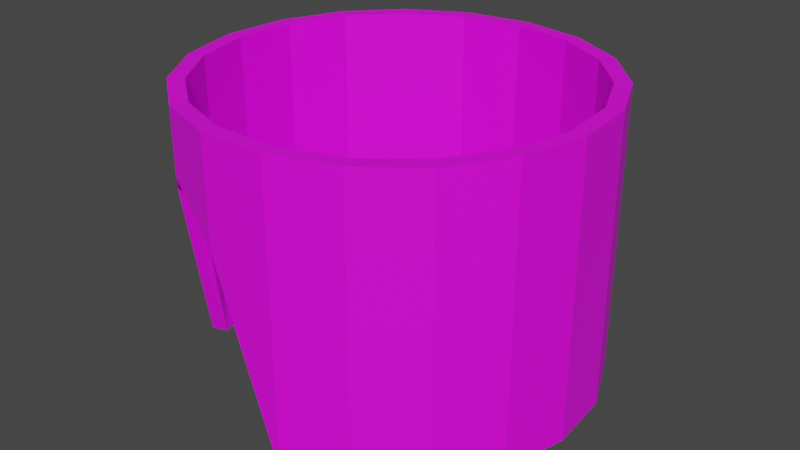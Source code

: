 # Source: cyrk1_1.blend  (saved by Blender 2.91.10; exported with 4.5.12 LTS)
import bpy
from mathutils import Matrix  # noqa: F401  (used for matrix-valued properties, if any)

bpy.ops.wm.read_factory_settings(use_empty=True)
scene = bpy.context.scene
scene.name = 'Scene'

# ---- collections
col_collection = bpy.data.collections.new('Collection'); scene.collection.children.link(col_collection)

# ---- images (referenced by path relative to the original .blend; pixels are not part of the script)
import os
ASSET_DIR = os.environ.get("B2B_ASSET_DIR", "")  # directory of the original .blend (textures are referenced by path, not embedded)
HERE = os.path.dirname(os.path.abspath(__file__))  # packed textures are extracted next to this script under _unpacked/

def load_image(name, relpath, width, height, colorspace="sRGB"):
    """Load a texture the original file referenced (path relative to the .blend, or extracted next to this script)."""
    p = next((c for c in (os.path.join(HERE, relpath), os.path.join(ASSET_DIR, relpath)) if relpath and os.path.exists(c)), "")
    if p:
        img = bpy.data.images.load(p, check_existing=True)
        img.name = name
    else:  # same state as the original file: an image datablock whose file is absent (Cycles renders it pink)
        img = bpy.data.images.new(name, width, height)
        img.source = "FILE"
        img.filepath = "//" + (relpath or name)
    img.colorspace_settings.name = colorspace
    return img
img_cyrk_png = load_image('cyrk.png', 'cyrk.png', 1024, 1024, 'sRGB')

# ---- materials (node trees are filled in below, after node groups)
mat_material_001 = bpy.data.materials.new('Material.001')
mat_material_001.use_transparent_shadow = False

# ---- material node trees
mat_material_001.use_nodes = True; mat_material_001.node_tree.nodes.clear()
_N = mat_material_001.node_tree.nodes; _L = mat_material_001.node_tree.links
n0 = _N.new('ShaderNodeBsdfPrincipled'); n0.name = 'Principled BSDF'; n0.location = (10, 300)
n0.distribution = 'GGX'
n0.subsurface_method = 'BURLEY'
n0.inputs[3].default_value = 1.45
n0.inputs[27].default_value = (0.0, 0.0, 0.0, 1.0)
n0.inputs[28].default_value = 1.0
n1 = _N.new('ShaderNodeOutputMaterial'); n1.name = 'Material Output'; n1.location = (300, 300)
n2 = _N.new('ShaderNodeTexImage'); n2.name = 'Image Texture'; n2.location = (-280, 280)
n2.image = img_cyrk_png
_L.new(n0.outputs[0], n1.inputs[0])
_L.new(n2.outputs[0], n0.inputs[0])
n1.is_active_output = True

# ---- world
world_world = bpy.data.worlds.new('World'); scene.world = world_world
world_world.use_nodes = True; world_world.node_tree.nodes.clear()
_N = world_world.node_tree.nodes; _L = world_world.node_tree.links
n0 = _N.new('ShaderNodeOutputWorld'); n0.name = 'World Output'; n0.location = (300, 300)
n1 = _N.new('ShaderNodeBackground'); n1.name = 'Background'; n1.location = (10, 300)
n1.inputs[0].default_value = (0.05088, 0.05088, 0.05088, 1.0)
_L.new(n1.outputs[0], n0.inputs[0])
n0.is_active_output = True
world_world.color = (0.05088, 0.05088, 0.05088)
world_world.use_sun_shadow = False
world_world.sun_shadow_jitter_overblur = 0.0

# ---- meshes
me_cylinder = bpy.data.meshes.new('Cylinder')
me_cylinder.from_pydata([(0.0, 1.0, 0.0), (-0.2989, 0.8707, 0.0), (0.3247, 0.9458, 0.0), (-0.5655, 0.7265, 0.0), (0.6142, 0.7891, 0.0), (-0.7707, 0.5035, 0.0), (0.8372, 0.5469, 0.0), (-0.8925, 0.226, 0.0), (0.9694, 0.2455, 0.0), (-0.9175, -0.07602, -0.038), (0.9966, -0.08258, 0.0), (-0.8431, -0.3698, -0.04315), (0.9158, -0.4017, 0.0), (-0.6773, -0.6235, 0.9638), (0.7357, -0.6773, 0.0), (-0.4382, -0.8097, 1.108), (0.4759, -0.8795, -0.03644), (-0.1515, -0.9081, 0.9638), (0.1646, -0.9864, -0.03768), (0.1515, -0.9081, -0.04315), (-0.1646, -0.9864, 0.9102), (0.4382, -0.8097, -0.038), (-0.4759, -0.8795, 1.108), (0.6773, -0.6235, 0.0), (-0.7357, -0.6773, 0.9102), (0.8431, -0.3698, 0.0), (-0.9158, -0.4017, -0.03768), (0.9175, -0.07602, 0.0), (-0.9966, -0.08258, -0.03644), (0.8925, 0.226, 0.0), (-0.9694, 0.2455, 0.0), (0.7707, 0.5035, 0.0), (-0.8372, 0.5469, 0.0), (0.5655, 0.7265, 0.0), (-0.6142, 0.7891, 0.0), (0.2989, 0.8707, 0.0), (-0.3247, 0.9458, 0.0), (1.121e-08, 0.9206, 0.0), (0.0, 1.0, 1.432), (-0.2989, 0.8707, 1.432), (0.3247, 0.9458, 1.432), (-0.5655, 0.7265, 1.432), (0.6142, 0.7891, 1.432), (-0.7707, 0.5035, 1.432), (0.8372, 0.5469, 1.432), (-0.8925, 0.226, 1.432), (0.9694, 0.2455, 1.432), (-0.9175, -0.07602, 1.432), (0.9966, -0.08258, 1.432), (-0.8431, -0.3698, 1.432), (0.9158, -0.4017, 1.432), (-0.6773, -0.6235, 1.432), (0.7357, -0.6773, 1.432), (-0.4382, -0.8097, 1.432), (0.4759, -0.8795, 1.432), (-0.1515, -0.9081, 1.432), (0.1646, -0.9864, 1.432), (0.1515, -0.9081, 1.432), (-0.1646, -0.9864, 1.432), (0.4382, -0.8097, 1.432), (-0.4759, -0.8795, 1.432), (0.6773, -0.6235, 1.432), (-0.7357, -0.6773, 1.432), (0.8431, -0.3698, 1.432), (-0.9158, -0.4017, 1.432), (0.9175, -0.07602, 1.432), (-0.9966, -0.08258, 1.432), (0.8925, 0.226, 1.432), (-0.9694, 0.2455, 1.432), (0.7707, 0.5035, 1.432), (-0.8372, 0.5469, 1.432), (0.5655, 0.7265, 1.432), (-0.6142, 0.7891, 1.432), (0.2989, 0.8707, 1.432), (-0.3247, 0.9458, 1.432), (1.121e-08, 0.9206, 1.432)], [], [(22, 24, 13, 15), (2, 4, 33, 35), (36, 0, 37, 1), (26, 28, 9, 11), (16, 18, 19, 21), (6, 8, 29, 31), (30, 32, 5, 7), (20, 22, 15, 17), (10, 12, 25, 27), (34, 36, 1, 3), (24, 26, 11, 13), (0, 2, 35, 37), (14, 16, 21, 23), (4, 6, 31, 33), (28, 30, 7, 9), (18, 20, 17, 19), (8, 10, 27, 29), (32, 34, 3, 5), (40, 73, 71, 42), (12, 14, 23, 25), (60, 53, 51, 62), (74, 39, 75, 38), (64, 49, 47, 66), (54, 59, 57, 56), (44, 69, 67, 46), (68, 45, 43, 70), (58, 55, 53, 60), (48, 65, 63, 50), (72, 41, 39, 74), (62, 51, 49, 64), (38, 75, 73, 40), (52, 61, 59, 54), (42, 71, 69, 44), (66, 47, 45, 68), (56, 57, 55, 58), (46, 67, 65, 48), (70, 43, 41, 72), (50, 63, 61, 52), (25, 63, 65, 27), (4, 42, 44, 6), (22, 60, 62, 24), (27, 65, 67, 29), (9, 47, 49, 11), (14, 52, 54, 16), (32, 70, 72, 34), (11, 49, 51, 13), (29, 67, 69, 31), (6, 44, 46, 8), (24, 62, 64, 26), (31, 69, 71, 33), (13, 51, 53, 15), (16, 54, 56, 18), (34, 72, 74, 36), (15, 53, 55, 17), (33, 71, 73, 35), (8, 46, 48, 10), (26, 64, 66, 28), (0, 38, 40, 2), (37, 75, 39, 1), (35, 73, 75, 37), (17, 55, 57, 19), (18, 56, 58, 20), (36, 74, 38, 0), (19, 57, 59, 21), (1, 39, 41, 3), (10, 48, 50, 12), (28, 66, 68, 30), (3, 41, 43, 5), (21, 59, 61, 23), (2, 40, 42, 4), (20, 58, 60, 22), (23, 61, 63, 25), (5, 43, 45, 7), (12, 50, 52, 14), (30, 68, 70, 32), (7, 45, 47, 9)])
_uv = me_cylinder.uv_layers.new(name='UVMap')
_uv.uv.foreach_set('vector', [0.3605, 0.2707, 0.3557, 0.23, 0.3526, 0.2349, 0.357, 0.2724, 0.2716, 0.2922, 0.274, 0.3347, 0.2774, 0.3313, 0.2752, 0.2922, 0.2811, 0.2119, 0.274, 0.2498, 0.2774, 0.2531, 0.2839, 0.2183, 0.3467, 0.196, 0.3343, 0.1725, 0.3329, 0.182, 0.3443, 0.2037, 0.3467, 0.3884, 0.3557, 0.3544, 0.3526, 0.3495, 0.3443, 0.3808, 0.2811, 0.3725, 0.2919, 0.4017, 0.2938, 0.393, 0.2839, 0.3661, 0.3201, 0.1619, 0.3054, 0.1655, 0.3063, 0.1755, 0.3198, 0.1723, 0.3605, 0.3137, 0.3605, 0.2707, 0.357, 0.2724, 0.357, 0.312, 0.3054, 0.419, 0.3201, 0.4225, 0.3198, 0.4122, 0.3063, 0.4089, 0.2919, 0.1828, 0.2811, 0.2119, 0.2839, 0.2183, 0.2938, 0.1914, 0.3557, 0.23, 0.3467, 0.196, 0.3443, 0.2037, 0.3526, 0.2349, 0.274, 0.2498, 0.2716, 0.2922, 0.2752, 0.2922, 0.2774, 0.2531, 0.3343, 0.4119, 0.3467, 0.3884, 0.3443, 0.3808, 0.3329, 0.4024, 0.274, 0.3347, 0.2811, 0.3725, 0.2839, 0.3661, 0.2774, 0.3313, 0.3343, 0.1725, 0.3201, 0.1619, 0.3198, 0.1723, 0.3329, 0.182, 0.3557, 0.3544, 0.3605, 0.3137, 0.357, 0.312, 0.3526, 0.3495, 0.2919, 0.4017, 0.3054, 0.419, 0.3063, 0.4089, 0.2938, 0.393, 0.3054, 0.1655, 0.2919, 0.1828, 0.2938, 0.1914, 0.3063, 0.1755, 0.3583, 0.271, 0.3548, 0.2727, 0.3548, 0.3118, 0.3583, 0.3135, 0.3201, 0.4225, 0.3343, 0.4119, 0.3329, 0.4024, 0.3198, 0.4122, 0.2705, 0.2922, 0.274, 0.2922, 0.2762, 0.2536, 0.2729, 0.2503, 0.3446, 0.1972, 0.3422, 0.2048, 0.3505, 0.2357, 0.3536, 0.2308, 0.2799, 0.2129, 0.2826, 0.2192, 0.2925, 0.1927, 0.2905, 0.1841, 0.2905, 0.4003, 0.2925, 0.3917, 0.2826, 0.3652, 0.2799, 0.3715, 0.3536, 0.3536, 0.3505, 0.3488, 0.3422, 0.3796, 0.3446, 0.3872, 0.3039, 0.1671, 0.3047, 0.177, 0.3181, 0.1738, 0.3184, 0.1636, 0.2729, 0.3341, 0.2762, 0.3308, 0.274, 0.2922, 0.2705, 0.2922, 0.3325, 0.4104, 0.331, 0.401, 0.3181, 0.4106, 0.3184, 0.4209, 0.3325, 0.174, 0.331, 0.1834, 0.3422, 0.2048, 0.3446, 0.1972, 0.2729, 0.2503, 0.2762, 0.2536, 0.2826, 0.2192, 0.2799, 0.2129, 0.3536, 0.2308, 0.3505, 0.2357, 0.3548, 0.2727, 0.3583, 0.271, 0.3039, 0.4173, 0.3047, 0.4074, 0.2925, 0.3917, 0.2905, 0.4003, 0.3583, 0.3135, 0.3548, 0.3118, 0.3505, 0.3488, 0.3536, 0.3536, 0.2905, 0.1841, 0.2925, 0.1927, 0.3047, 0.177, 0.3039, 0.1671, 0.2799, 0.3715, 0.2826, 0.3652, 0.2762, 0.3308, 0.2729, 0.3341, 0.3446, 0.3872, 0.3422, 0.3796, 0.331, 0.401, 0.3325, 0.4104, 0.3184, 0.1636, 0.3181, 0.1738, 0.331, 0.1834, 0.3325, 0.174, 0.3184, 0.4209, 0.3181, 0.4106, 0.3047, 0.4074, 0.3039, 0.4173, 0.177, 0.1236, 0.177, 0.4608, 0.2266, 0.4608, 0.2266, 0.1236, 0.3754, 0.4625, 0.3754, 0.122, 0.3254, 0.122, 0.3254, 0.4625, 0.876, 0.4625, 0.876, 0.122, 0.826, 0.122, 0.826, 0.4625, 0.2266, 0.1236, 0.2266, 0.4608, 0.2763, 0.4608, 0.2763, 0.1236, 0.723, 0.1236, 0.723, 0.4608, 0.7726, 0.4608, 0.7726, 0.1236, 0.1251, 0.4625, 0.1251, 0.122, 0.07505, 0.122, 0.07505, 0.4625, 0.6257, 0.4625, 0.6257, 0.122, 0.5757, 0.122, 0.5757, 0.4625, 0.7726, 0.1236, 0.7726, 0.4608, 0.8222, 0.4608, 0.8222, 0.1236, 0.2763, 0.1236, 0.2763, 0.4608, 0.3259, 0.4608, 0.3259, 0.1236, 0.3254, 0.4625, 0.3254, 0.122, 0.2753, 0.122, 0.2753, 0.4625, 0.826, 0.4625, 0.826, 0.122, 0.7759, 0.122, 0.7759, 0.4625, 0.3259, 0.1236, 0.3259, 0.4608, 0.3755, 0.4608, 0.3755, 0.1236, 0.8222, 0.1236, 0.8222, 0.4608, 0.8719, 0.4608, 0.8719, 0.1236, 0.07505, 0.4625, 0.07505, 0.122, 0.02498, 0.122, 0.02499, 0.4625, 0.5757, 0.4625, 0.5757, 0.122, 0.5256, 0.122, 0.5256, 0.4625, 0.8719, 0.1236, 0.8719, 0.4608, 0.9215, 0.4608, 0.9215, 0.1236, 0.3755, 0.1236, 0.3755, 0.4608, 0.4252, 0.4608, 0.4252, 0.1236, 0.2753, 0.4625, 0.2753, 0.122, 0.2252, 0.122, 0.2252, 0.4625, 0.7759, 0.4625, 0.7759, 0.122, 0.7258, 0.122, 0.7258, 0.4625, 0.4755, 0.4625, 0.4755, 0.122, 0.4255, 0.122, 0.4255, 0.4625, 0.4748, 0.1236, 0.4748, 0.4608, 0.5244, 0.4608, 0.5244, 0.1236, 0.4252, 0.1236, 0.4252, 0.4608, 0.4748, 0.4608, 0.4748, 0.1236, 0.9215, 0.1236, 0.9215, 0.4608, 0.9711, 0.4608, 0.9711, 0.1236, 0.9761, 0.4625, 0.9761, 0.122, 0.9261, 0.122, 0.9261, 0.4625, 0.5256, 0.4625, 0.5256, 0.122, 0.4755, 0.122, 0.4755, 0.4625, 0.02811, 0.1236, 0.02811, 0.4608, 0.07774, 0.4608, 0.07774, 0.1236, 0.5244, 0.1236, 0.5244, 0.4608, 0.5741, 0.4608, 0.5741, 0.1236, 0.2252, 0.4625, 0.2252, 0.122, 0.1752, 0.122, 0.1752, 0.4625, 0.7258, 0.4625, 0.7258, 0.122, 0.6758, 0.122, 0.6758, 0.4625, 0.5741, 0.1236, 0.5741, 0.4608, 0.6237, 0.4608, 0.6237, 0.1236, 0.07774, 0.1236, 0.07774, 0.4608, 0.1274, 0.4608, 0.1274, 0.1236, 0.4255, 0.4625, 0.4255, 0.122, 0.3754, 0.122, 0.3754, 0.4625, 0.9261, 0.4625, 0.9261, 0.122, 0.876, 0.122, 0.876, 0.4625, 0.1274, 0.1236, 0.1274, 0.4608, 0.177, 0.4608, 0.177, 0.1236, 0.6237, 0.1236, 0.6237, 0.4608, 0.6733, 0.4608, 0.6733, 0.1236, 0.1752, 0.4625, 0.1752, 0.122, 0.1251, 0.122, 0.1251, 0.4625, 0.6758, 0.4625, 0.6758, 0.122, 0.6257, 0.122, 0.6257, 0.4625, 0.6733, 0.1236, 0.6733, 0.4608, 0.723, 0.4608, 0.723, 0.1236])
me_cylinder.materials.append(mat_material_001)
me_cylinder.use_remesh_fix_poles = True
me_cylinder.use_remesh_preserve_attributes = False
me_cylinder.use_mirror_vertex_groups = False
me_cylinder.update()

# ---- objects
ob_cylinder = bpy.data.objects.new('Cylinder', me_cylinder)

# ---- transforms, parenting, visibility, modifiers, constraints
ob_cylinder.location = (0.0, 0.0, 0.0)
ob_cylinder.lineart.crease_threshold = 0.0

# ---- collection membership
col_collection.objects.link(ob_cylinder)

# ---- scene / render settings (as saved in the file)
scene.frame_start = 1; scene.frame_end = 250; scene.frame_set(1)
scene.render.engine = 'BLENDER_EEVEE_NEXT'
scene.cycles.use_denoising = False
scene.cycles.samples = 128
scene.cycles.sampling_pattern = 'TABULATED_SOBOL'
scene.cycles.use_adaptive_sampling = False
scene.cycles.use_light_tree = False
scene.view_settings.view_transform = 'Filmic'
bpy.context.view_layer.update()

# ---- added for rendering (the .blend has no active camera and no usable light): camera, sun
cam_auto = bpy.data.cameras.new('AutoCamera')
cam_auto.lens = 50.0
cam_auto.sensor_width = 36.0
cam_auto.clip_end = 1000.0
ob_auto_camera = bpy.data.objects.new('AutoCamera', cam_auto)
scene.collection.objects.link(ob_auto_camera)
ob_auto_camera.location = (2.93967, -3.52079, 3.04626)
ob_auto_camera.rotation_euler = (1.09748, -7.21219e-08, 0.694738)
scene.camera = ob_auto_camera
light_auto_sun = bpy.data.lights.new('AutoSun', 'SUN')
light_auto_sun.energy = 3.0
light_auto_sun.angle = 0.0523599
ob_auto_sun = bpy.data.objects.new('AutoSun', light_auto_sun)
scene.collection.objects.link(ob_auto_sun)
ob_auto_sun.rotation_euler = (0.872665, 0.174533, 0.523599)
bpy.context.view_layer.update()
